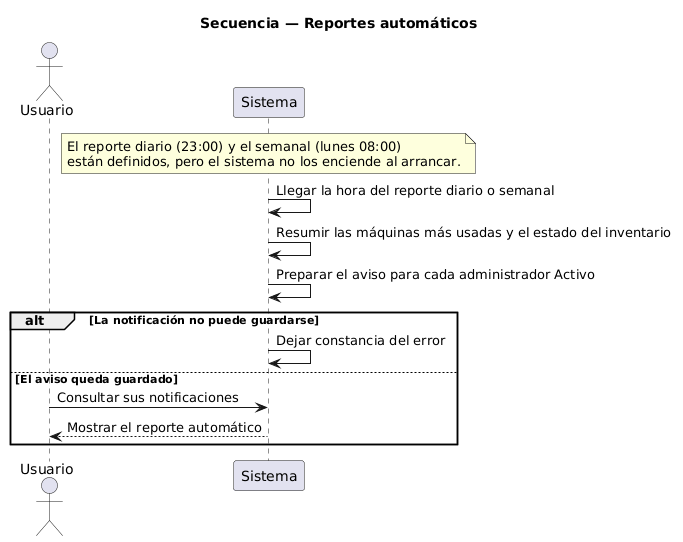

The diagram above was rendered by PlantUML. Its source (embedded in the PNG):
@startuml
title Secuencia — Reportes automáticos
actor Usuario
participant Sistema

note over Sistema
  El reporte diario (23:00) y el semanal (lunes 08:00)
  están definidos, pero el sistema no los enciende al arrancar.
end note

Sistema -> Sistema : Llegar la hora del reporte diario o semanal
Sistema -> Sistema : Resumir las máquinas más usadas y el estado del inventario
Sistema -> Sistema : Preparar el aviso para cada administrador Activo
alt La notificación no puede guardarse
  Sistema -> Sistema : Dejar constancia del error
else El aviso queda guardado
  Usuario -> Sistema : Consultar sus notificaciones
  Sistema --> Usuario : Mostrar el reporte automático
end
@enduml